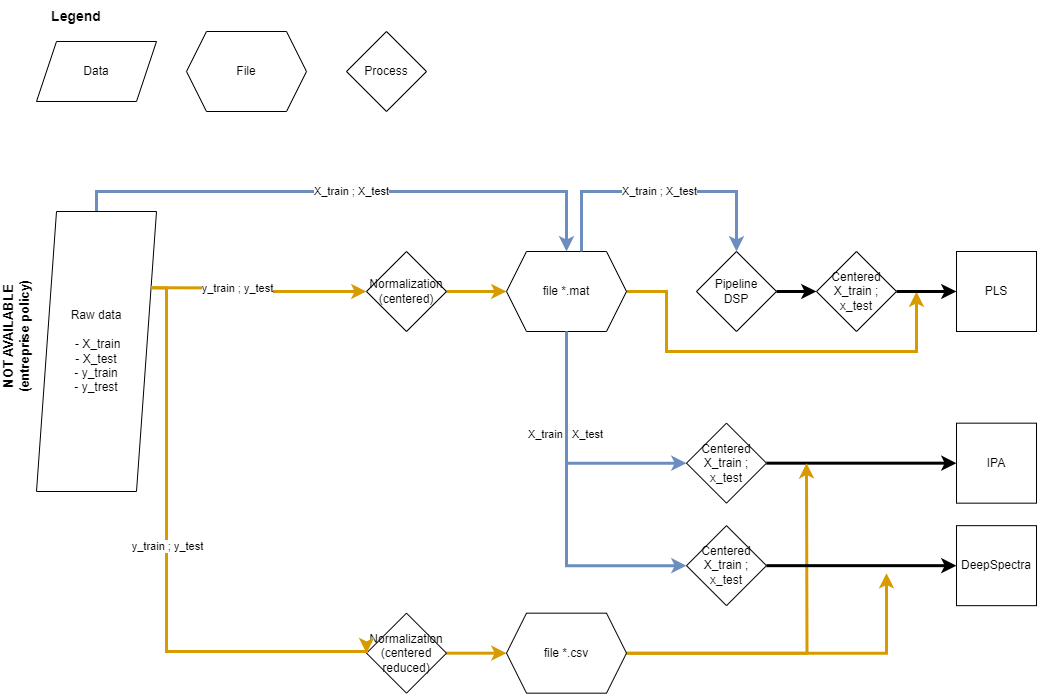

The diagram above was exported from draw.io. Its source (the exported page's mxGraphModel, read from the mxfile embedded in the PNG):
<mxGraphModel dx="2022" dy="703" grid="1" gridSize="10" guides="1" tooltips="1" connect="1" arrows="1" fold="1" page="1" pageScale="1" pageWidth="827" pageHeight="1169" math="0" shadow="0">
  <root>
    <mxCell id="0" />
    <mxCell id="1" parent="0" />
    <mxCell id="T5zXndIFapXb2EP3zG-C-12" style="edgeStyle=orthogonalEdgeStyle;rounded=0;orthogonalLoop=1;jettySize=auto;html=1;exitX=1;exitY=0.5;exitDx=0;exitDy=0;strokeColor=#d79b00;strokeWidth=3;fillColor=#ffe6cc;" parent="1" target="T5zXndIFapXb2EP3zG-C-10" edge="1" source="BgcO4vHtJZCZ-4z5mQ7y-2">
      <mxGeometry relative="1" as="geometry">
        <mxPoint x="-430" y="307.5" as="sourcePoint" />
      </mxGeometry>
    </mxCell>
    <mxCell id="T5zXndIFapXb2EP3zG-C-14" value="X_train ; X_test" style="edgeStyle=orthogonalEdgeStyle;rounded=0;orthogonalLoop=1;jettySize=auto;html=1;exitX=0.5;exitY=0;exitDx=0;exitDy=0;entryX=0.5;entryY=0;entryDx=0;entryDy=0;strokeColor=#6c8ebf;strokeWidth=3;fillColor=#dae8fc;" parent="1" target="T5zXndIFapXb2EP3zG-C-10" edge="1" source="T5zXndIFapXb2EP3zG-C-32">
      <mxGeometry relative="1" as="geometry">
        <mxPoint x="-670" y="245" as="sourcePoint" />
      </mxGeometry>
    </mxCell>
    <mxCell id="T5zXndIFapXb2EP3zG-C-16" value="" style="edgeStyle=orthogonalEdgeStyle;rounded=0;orthogonalLoop=1;jettySize=auto;html=1;exitX=1;exitY=0.5;exitDx=0;exitDy=0;entryX=0;entryY=0.5;entryDx=0;entryDy=0;strokeColor=#d79b00;strokeWidth=3;fillColor=#ffe6cc;" parent="1" target="T5zXndIFapXb2EP3zG-C-9" edge="1" source="BgcO4vHtJZCZ-4z5mQ7y-8">
      <mxGeometry relative="1" as="geometry">
        <mxPoint x="-430" y="444.17" as="sourcePoint" />
      </mxGeometry>
    </mxCell>
    <mxCell id="T5zXndIFapXb2EP3zG-C-18" value="" style="edgeStyle=orthogonalEdgeStyle;rounded=0;orthogonalLoop=1;jettySize=auto;html=1;exitX=1;exitY=0.5;exitDx=0;exitDy=0;entryX=0;entryY=0.5;entryDx=0;entryDy=0;strokeColor=#000000;strokeWidth=3;" parent="1" source="T5zXndIFapXb2EP3zG-C-24" target="T5zXndIFapXb2EP3zG-C-4" edge="1">
      <mxGeometry relative="1" as="geometry">
        <mxPoint x="-120" y="691.67" as="targetPoint" />
      </mxGeometry>
    </mxCell>
    <mxCell id="T5zXndIFapXb2EP3zG-C-3" value="PLS" style="whiteSpace=wrap;html=1;aspect=fixed;" parent="1" vertex="1">
      <mxGeometry x="190" y="270" width="80" height="80" as="geometry" />
    </mxCell>
    <mxCell id="T5zXndIFapXb2EP3zG-C-4" value="IPA" style="whiteSpace=wrap;html=1;aspect=fixed;" parent="1" vertex="1">
      <mxGeometry x="190" y="441.67" width="80" height="80" as="geometry" />
    </mxCell>
    <mxCell id="T5zXndIFapXb2EP3zG-C-5" value="DeepSpectra" style="whiteSpace=wrap;html=1;aspect=fixed;" parent="1" vertex="1">
      <mxGeometry x="190" y="544.17" width="80" height="80" as="geometry" />
    </mxCell>
    <mxCell id="T5zXndIFapXb2EP3zG-C-28" style="edgeStyle=orthogonalEdgeStyle;rounded=0;orthogonalLoop=1;jettySize=auto;html=1;exitX=1;exitY=0.5;exitDx=0;exitDy=0;strokeColor=#d79b00;strokeWidth=3;fillColor=#ffe6cc;" parent="1" source="T5zXndIFapXb2EP3zG-C-9" edge="1">
      <mxGeometry relative="1" as="geometry">
        <mxPoint x="40" y="481.67" as="targetPoint" />
      </mxGeometry>
    </mxCell>
    <mxCell id="T5zXndIFapXb2EP3zG-C-29" style="edgeStyle=orthogonalEdgeStyle;rounded=0;orthogonalLoop=1;jettySize=auto;html=1;exitX=1;exitY=0.5;exitDx=0;exitDy=0;curved=0;strokeColor=#d79b00;strokeWidth=3;fillColor=#ffe6cc;" parent="1" source="T5zXndIFapXb2EP3zG-C-9" edge="1">
      <mxGeometry relative="1" as="geometry">
        <mxPoint x="120" y="591.67" as="targetPoint" />
        <Array as="points">
          <mxPoint x="120" y="671.67" />
        </Array>
      </mxGeometry>
    </mxCell>
    <mxCell id="T5zXndIFapXb2EP3zG-C-9" value="&lt;div&gt;file *.csv&lt;br&gt;&lt;/div&gt;" style="shape=hexagon;perimeter=hexagonPerimeter2;whiteSpace=wrap;html=1;fixedSize=1;" parent="1" vertex="1">
      <mxGeometry x="-260" y="631.67" width="120" height="80" as="geometry" />
    </mxCell>
    <mxCell id="T5zXndIFapXb2EP3zG-C-13" style="edgeStyle=orthogonalEdgeStyle;rounded=0;orthogonalLoop=1;jettySize=auto;html=1;exitX=1;exitY=0.5;exitDx=0;exitDy=0;strokeColor=#d79b00;strokeWidth=3;fillColor=#ffe6cc;" parent="1" source="T5zXndIFapXb2EP3zG-C-10" edge="1">
      <mxGeometry relative="1" as="geometry">
        <mxPoint x="150" y="310" as="targetPoint" />
        <Array as="points">
          <mxPoint x="-100" y="310" />
          <mxPoint x="-100" y="370" />
          <mxPoint x="150" y="370" />
        </Array>
      </mxGeometry>
    </mxCell>
    <mxCell id="T5zXndIFapXb2EP3zG-C-10" value="&lt;div&gt;&lt;span style=&quot;background-color: initial;&quot;&gt;file *.mat&lt;/span&gt;&lt;br&gt;&lt;/div&gt;" style="shape=hexagon;perimeter=hexagonPerimeter2;whiteSpace=wrap;html=1;fixedSize=1;" parent="1" vertex="1">
      <mxGeometry x="-260" y="270" width="120" height="80" as="geometry" />
    </mxCell>
    <mxCell id="T5zXndIFapXb2EP3zG-C-15" style="edgeStyle=orthogonalEdgeStyle;rounded=0;orthogonalLoop=1;jettySize=auto;html=1;exitX=1;exitY=0.5;exitDx=0;exitDy=0;entryX=0;entryY=0.5;entryDx=0;entryDy=0;strokeWidth=3;" parent="1" source="T5zXndIFapXb2EP3zG-C-21" target="T5zXndIFapXb2EP3zG-C-3" edge="1">
      <mxGeometry relative="1" as="geometry" />
    </mxCell>
    <mxCell id="T5zXndIFapXb2EP3zG-C-11" value="Pipeline&lt;br&gt;DSP" style="rhombus;whiteSpace=wrap;html=1;" parent="1" vertex="1">
      <mxGeometry x="-70" y="270" width="80" height="80" as="geometry" />
    </mxCell>
    <mxCell id="T5zXndIFapXb2EP3zG-C-20" value="" style="edgeStyle=orthogonalEdgeStyle;rounded=0;orthogonalLoop=1;jettySize=auto;html=1;exitX=1;exitY=0.5;exitDx=0;exitDy=0;entryX=0;entryY=0.5;entryDx=0;entryDy=0;strokeColor=#000000;strokeWidth=3;" parent="1" source="T5zXndIFapXb2EP3zG-C-26" target="T5zXndIFapXb2EP3zG-C-5" edge="1">
      <mxGeometry relative="1" as="geometry">
        <mxPoint x="100" y="484.17" as="targetPoint" />
        <mxPoint x="-480" y="469.17" as="sourcePoint" />
      </mxGeometry>
    </mxCell>
    <mxCell id="T5zXndIFapXb2EP3zG-C-23" value="" style="edgeStyle=orthogonalEdgeStyle;rounded=0;orthogonalLoop=1;jettySize=auto;html=1;exitX=1;exitY=0.5;exitDx=0;exitDy=0;entryX=0;entryY=0.5;entryDx=0;entryDy=0;strokeWidth=3;" parent="1" source="T5zXndIFapXb2EP3zG-C-11" target="T5zXndIFapXb2EP3zG-C-21" edge="1">
      <mxGeometry relative="1" as="geometry">
        <mxPoint x="10" y="310" as="sourcePoint" />
        <mxPoint x="180" y="310" as="targetPoint" />
      </mxGeometry>
    </mxCell>
    <mxCell id="T5zXndIFapXb2EP3zG-C-21" value="Centered X_train ; x_test" style="rhombus;whiteSpace=wrap;html=1;" parent="1" vertex="1">
      <mxGeometry x="50" y="270" width="80" height="80" as="geometry" />
    </mxCell>
    <mxCell id="T5zXndIFapXb2EP3zG-C-25" value="" style="edgeStyle=orthogonalEdgeStyle;rounded=0;orthogonalLoop=1;jettySize=auto;html=1;exitX=0.5;exitY=1;exitDx=0;exitDy=0;entryX=0;entryY=0.5;entryDx=0;entryDy=0;strokeColor=#6c8ebf;strokeWidth=3;fillColor=#dae8fc;" parent="1" source="T5zXndIFapXb2EP3zG-C-10" target="T5zXndIFapXb2EP3zG-C-24" edge="1">
      <mxGeometry relative="1" as="geometry">
        <mxPoint x="-90" y="560" as="targetPoint" />
        <mxPoint x="-670" y="560" as="sourcePoint" />
      </mxGeometry>
    </mxCell>
    <mxCell id="T5zXndIFapXb2EP3zG-C-30" value="X_train ; X_test" style="edgeLabel;html=1;align=center;verticalAlign=middle;resizable=0;points=[];" parent="T5zXndIFapXb2EP3zG-C-25" vertex="1" connectable="0">
      <mxGeometry x="-0.1862" y="-1" relative="1" as="geometry">
        <mxPoint as="offset" />
      </mxGeometry>
    </mxCell>
    <mxCell id="T5zXndIFapXb2EP3zG-C-24" value="Centered X_train ; x_test" style="rhombus;whiteSpace=wrap;html=1;" parent="1" vertex="1">
      <mxGeometry x="-80" y="441.67" width="80" height="80" as="geometry" />
    </mxCell>
    <mxCell id="T5zXndIFapXb2EP3zG-C-27" value="" style="edgeStyle=orthogonalEdgeStyle;rounded=0;orthogonalLoop=1;jettySize=auto;html=1;exitX=0.5;exitY=1;exitDx=0;exitDy=0;entryX=0;entryY=0.5;entryDx=0;entryDy=0;strokeColor=#6c8ebf;strokeWidth=3;fillColor=#dae8fc;" parent="1" source="T5zXndIFapXb2EP3zG-C-10" target="T5zXndIFapXb2EP3zG-C-26" edge="1">
      <mxGeometry relative="1" as="geometry">
        <mxPoint x="10" y="670" as="targetPoint" />
        <mxPoint x="-670" y="560" as="sourcePoint" />
      </mxGeometry>
    </mxCell>
    <mxCell id="T5zXndIFapXb2EP3zG-C-26" value="Centered X_train ; x_test" style="rhombus;whiteSpace=wrap;html=1;" parent="1" vertex="1">
      <mxGeometry x="-80" y="544.17" width="80" height="80" as="geometry" />
    </mxCell>
    <mxCell id="T5zXndIFapXb2EP3zG-C-32" value="Raw data&lt;br&gt;&lt;br&gt;&lt;div&gt;&amp;nbsp;- X_train&lt;br&gt;- X_test&lt;br&gt;- y_train&lt;br&gt;- y_trest&lt;/div&gt;" style="shape=parallelogram;perimeter=parallelogramPerimeter;whiteSpace=wrap;html=1;fixedSize=1;" parent="1" vertex="1">
      <mxGeometry x="-730" y="230" width="120" height="280" as="geometry" />
    </mxCell>
    <mxCell id="BgcO4vHtJZCZ-4z5mQ7y-3" value="File" style="shape=hexagon;perimeter=hexagonPerimeter2;whiteSpace=wrap;html=1;fixedSize=1;" vertex="1" parent="1">
      <mxGeometry x="-580" y="50" width="120" height="80" as="geometry" />
    </mxCell>
    <mxCell id="BgcO4vHtJZCZ-4z5mQ7y-4" value="Data" style="shape=parallelogram;perimeter=parallelogramPerimeter;whiteSpace=wrap;html=1;fixedSize=1;" vertex="1" parent="1">
      <mxGeometry x="-730" y="60" width="120" height="60" as="geometry" />
    </mxCell>
    <mxCell id="BgcO4vHtJZCZ-4z5mQ7y-5" value="" style="edgeStyle=orthogonalEdgeStyle;rounded=0;orthogonalLoop=1;jettySize=auto;html=1;exitX=1;exitY=0.25;exitDx=0;exitDy=0;strokeColor=#d79b00;strokeWidth=3;fillColor=#ffe6cc;" edge="1" parent="1" source="T5zXndIFapXb2EP3zG-C-32" target="BgcO4vHtJZCZ-4z5mQ7y-2">
      <mxGeometry relative="1" as="geometry">
        <mxPoint x="-610" y="307.5" as="sourcePoint" />
        <mxPoint x="-440" y="310" as="targetPoint" />
      </mxGeometry>
    </mxCell>
    <mxCell id="BgcO4vHtJZCZ-4z5mQ7y-6" value="y_train ; y_test" style="edgeLabel;html=1;align=center;verticalAlign=middle;resizable=0;points=[];" vertex="1" connectable="0" parent="BgcO4vHtJZCZ-4z5mQ7y-5">
      <mxGeometry x="-0.2182" relative="1" as="geometry">
        <mxPoint as="offset" />
      </mxGeometry>
    </mxCell>
    <mxCell id="BgcO4vHtJZCZ-4z5mQ7y-2" value="Normalization&lt;br&gt;(centered)" style="rhombus;whiteSpace=wrap;html=1;" vertex="1" parent="1">
      <mxGeometry x="-400" y="270" width="80" height="80" as="geometry" />
    </mxCell>
    <mxCell id="BgcO4vHtJZCZ-4z5mQ7y-7" value="Process" style="rhombus;whiteSpace=wrap;html=1;" vertex="1" parent="1">
      <mxGeometry x="-420" y="50" width="80" height="80" as="geometry" />
    </mxCell>
    <mxCell id="BgcO4vHtJZCZ-4z5mQ7y-8" value="Normalization&lt;br&gt;(centered reduced)" style="rhombus;whiteSpace=wrap;html=1;" vertex="1" parent="1">
      <mxGeometry x="-400" y="631.67" width="80" height="80" as="geometry" />
    </mxCell>
    <mxCell id="BgcO4vHtJZCZ-4z5mQ7y-13" value="" style="edgeStyle=orthogonalEdgeStyle;rounded=0;orthogonalLoop=1;jettySize=auto;html=1;exitX=1;exitY=0.25;exitDx=0;exitDy=0;entryX=0;entryY=0.5;entryDx=0;entryDy=0;strokeColor=#d79b00;strokeWidth=3;fillColor=#ffe6cc;" edge="1" parent="1" source="T5zXndIFapXb2EP3zG-C-32" target="BgcO4vHtJZCZ-4z5mQ7y-8">
      <mxGeometry relative="1" as="geometry">
        <mxPoint x="-610" y="482.5" as="sourcePoint" />
        <mxPoint x="-540" y="480" as="targetPoint" />
        <Array as="points">
          <mxPoint x="-600" y="306" />
          <mxPoint x="-600" y="670" />
          <mxPoint x="-400" y="670" />
        </Array>
      </mxGeometry>
    </mxCell>
    <mxCell id="BgcO4vHtJZCZ-4z5mQ7y-14" value="y_train ; y_test" style="edgeLabel;html=1;align=center;verticalAlign=middle;resizable=0;points=[];" vertex="1" connectable="0" parent="BgcO4vHtJZCZ-4z5mQ7y-13">
      <mxGeometry x="-0.0593" y="1" relative="1" as="geometry">
        <mxPoint as="offset" />
      </mxGeometry>
    </mxCell>
    <mxCell id="BgcO4vHtJZCZ-4z5mQ7y-16" value="NOT AVAILABLE&lt;div&gt;(entreprise policy)&lt;/div&gt;" style="text;html=1;align=center;verticalAlign=middle;whiteSpace=wrap;rounded=0;rotation=-90;fontStyle=1;fontSize=13;" vertex="1" parent="1">
      <mxGeometry x="-840" y="340" width="180" height="30" as="geometry" />
    </mxCell>
    <mxCell id="BgcO4vHtJZCZ-4z5mQ7y-17" value="Legend" style="text;html=1;align=center;verticalAlign=middle;whiteSpace=wrap;rounded=0;fontStyle=1;fontSize=14;" vertex="1" parent="1">
      <mxGeometry x="-720" y="20" width="60" height="30" as="geometry" />
    </mxCell>
    <mxCell id="BgcO4vHtJZCZ-4z5mQ7y-18" value="X_train ; X_test" style="edgeStyle=orthogonalEdgeStyle;rounded=0;orthogonalLoop=1;jettySize=auto;html=1;exitX=0.625;exitY=0;exitDx=0;exitDy=0;entryX=0.5;entryY=0;entryDx=0;entryDy=0;strokeColor=#6c8ebf;strokeWidth=3;fillColor=#dae8fc;" edge="1" parent="1" source="T5zXndIFapXb2EP3zG-C-10" target="T5zXndIFapXb2EP3zG-C-11">
      <mxGeometry relative="1" as="geometry">
        <mxPoint x="-660" y="240" as="sourcePoint" />
        <mxPoint x="-190" y="280" as="targetPoint" />
        <Array as="points">
          <mxPoint x="-185" y="210" />
          <mxPoint x="-30" y="210" />
        </Array>
      </mxGeometry>
    </mxCell>
  </root>
</mxGraphModel>